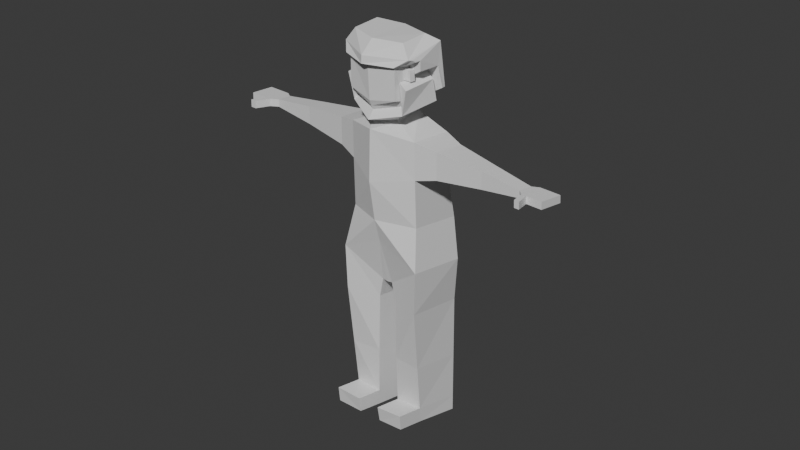 # Source: body2.blend  (saved by Blender 4.2.66; exported with 4.5.12 LTS)
import bpy
from mathutils import Matrix  # noqa: F401  (used for matrix-valued properties, if any)

bpy.ops.wm.read_factory_settings(use_empty=True)
scene = bpy.context.scene
scene.name = 'Scene'

# ---- collections
col_collection = bpy.data.collections.new('Collection'); scene.collection.children.link(col_collection)

# ---- materials (node trees are filled in below, after node groups)
mat_material = bpy.data.materials.new('Material')
mat_material.alpha_threshold = 0.0
mat_material.use_transparent_shadow = False
mat_material.roughness = 0.5
mat_material.line_color = (0.0, 0.0, 0.0, 1.0)

# ---- material node trees
mat_material.use_nodes = True; mat_material.node_tree.nodes.clear()
_N = mat_material.node_tree.nodes; _L = mat_material.node_tree.links
n0 = _N.new('ShaderNodeOutputMaterial'); n0.name = 'Material Output'; n0.location = (300, 300)
n1 = _N.new('ShaderNodeBsdfPrincipled'); n1.name = 'Principled BSDF'; n1.location = (10, 300)
n1.inputs[3].default_value = 1.45
_L.new(n1.outputs[0], n0.inputs[0])
n0.is_active_output = True

# ---- world
world_world = bpy.data.worlds.new('World'); scene.world = world_world
world_world.use_nodes = True; world_world.node_tree.nodes.clear()
_N = world_world.node_tree.nodes; _L = world_world.node_tree.links
n0 = _N.new('ShaderNodeOutputWorld'); n0.name = 'World Output'; n0.location = (300, 300)
n1 = _N.new('ShaderNodeBackground'); n1.name = 'Background'; n1.location = (10, 300)
n1.inputs[0].default_value = (0.05088, 0.05088, 0.05088, 1.0)
_L.new(n1.outputs[0], n0.inputs[0])
n0.is_active_output = True
world_world.color = (0.05088, 0.05088, 0.05088)
world_world.sun_shadow_jitter_overblur = 0.0

# ---- cameras
cam_camera = bpy.data.cameras.new('Camera')
cam_camera.clip_end = 100.0
cam_camera.lens = 110.0
cam_camera.ortho_scale = 7.314
cam_camera.shift_x = -0.1
cam_camera.shift_y = 0.2

# ---- meshes
me_cube = bpy.data.meshes.new('Cube')
me_cube.from_pydata([(0.0, 0.2536, -0.1791), (-0.6697, 0.8936, -0.1609), (0.0, 1.072, -0.1588), (-0.6697, 0.2577, -0.1791), (-0.2473, 0.8235, 1.066), (-0.09912, 0.879, -1.0), (-0.2473, 0.4918, 1.127), (-0.09912, 0.3626, -1.0), (0.0, 0.2774, 0.3449), (-0.6697, 0.9034, 0.4426), (0.0, 1.147, 0.3427), (-0.6697, 0.3634, 0.4426), (0.0, 0.879, -1.011), (0.0, 0.4894, 1.127), (0.0, 0.3626, -1.011), (0.0, 0.8839, 1.055), (-2.74, 0.8067, 0.7305), (-1.886, 0.5044, 0.5676), (-2.744, 0.4997, 0.7286), (-2.744, 0.4997, 0.6334), (-1.046, 0.4329, 0.5036), (-1.046, 0.4329, 0.8562), (-1.035, 0.8269, 0.8603), (-1.035, 0.8269, 0.5077), (-2.629, 0.5528, 0.6334), (-2.629, 0.5528, 0.7286), (-2.624, 0.7414, 0.7305), (-2.624, 0.7414, 0.6352), (-0.7764, 1.0, -0.6872), (-0.7764, 0.282, -0.6963), (0.0, 1.0, -0.4386), (0.0, 0.3003, -0.4491), (-0.09912, 0.879, -1.0), (-0.09912, 0.3626, -1.0), (-0.7764, 1.0, -0.6872), (-0.7764, 0.282, -0.6963), (-0.09912, 0.879, -1.0), (-0.09912, 0.3626, -1.0), (-0.7764, 1.0, -0.6872), (-0.7764, 0.282, -0.6963), (-0.09912, 0.879, -1.0), (-0.09912, 0.3626, -1.0), (-0.7764, 1.0, -0.6872), (-0.7764, 0.282, -0.6963), (-0.09912, 0.879, -1.0), (-0.07499, 0.3626, -1.0), (-0.1721, 0.8816, -1.243), (-0.1721, 0.3653, -1.243), (-0.7435, 1.003, -1.232), (-0.7013, 0.2846, -1.241), (-0.2131, 0.8704, -2.717), (-0.2131, 0.2936, -2.717), (-0.6905, 0.8742, -2.706), (-0.7109, 0.3335, -2.715), (-0.7061, 0.3091, -1.978), (-0.1926, 0.3897, -1.98), (-0.1926, 0.8966, -1.98), (-0.717, 0.9384, -1.969), (-0.7097, 0.3275, -2.533), (-0.6971, 0.8901, -2.523), (-0.208, 0.2833, -2.534), (-0.208, 0.8974, -2.534), (-0.6971, 0.8901, -2.523), (-0.208, 0.7691, -2.534), (-0.6937, 1.218, -2.702), (-0.2162, 1.215, -2.713), (-0.7002, 1.234, -2.52), (-0.2112, 1.242, -2.531), (0.0, 0.2774, 1.0), (-0.6697, 0.3634, 0.9172), (-0.6697, 0.9034, 0.9172), (0.0, 1.119, 1.0), (0.0, 0.9151, 1.224), (0.0, 0.5206, 1.297), (-0.2922, 0.5577, 1.311), (-0.2473, 0.8547, 1.235), (0.0, 1.114, 1.351), (0.0, 0.3534, 1.394), (-0.4717, 0.4286, 1.393), (-0.4699, 1.057, 1.415), (0.0, 1.134, 1.824), (0.0, 1.055, 2.092), (0.0, 0.4057, 2.064), (-0.6936, 0.4159, 1.491), (0.0, 0.3407, 1.492), (-0.4707, 0.8594, 1.658), (-0.4747, 0.9151, 1.642), (0.0, 0.5168, 2.141), (-2.74, 0.8067, 0.6352), (-1.876, 0.7554, 0.5709), (-1.876, 0.7554, 0.7963), (-1.886, 0.5044, 0.7929), (-3.143, 0.5015, 0.7286), (-3.139, 0.8086, 0.7305), (-3.143, 0.5015, 0.6334), (-3.139, 0.8086, 0.6352), (-2.837, 0.8072, 0.6352), (-2.837, 0.8072, 0.7305), (-2.841, 0.5001, 0.7286), (-2.841, 0.5001, 0.6334), (-2.819, 0.9909, 0.7305), (-2.819, 0.9909, 0.6352), (-2.916, 0.9913, 0.7305), (-2.916, 0.9913, 0.6352), (-0.2473, 0.523, 1.296), (-0.2473, 0.8547, 1.235), (-0.4717, 0.9697, 1.398), (0.0, 0.9556, 1.254), (-0.4717, 0.4286, 1.393), (0.0, 1.058, 1.227), (-0.4717, 0.4936, 1.965), (-0.4712, 1.056, 1.833), (0.0, 1.086, 1.281), (0.0, 0.9151, 1.224), (-0.2473, 0.523, 1.296), (-0.2861, 0.8879, 1.264), (-0.4638, 0.916, 1.323), (-0.4814, 0.4782, 1.391), (-0.4863, 0.8686, 1.789), (-0.4747, 0.9329, 1.781), (-0.6144, 0.4935, 1.322), (-0.5144, 0.9794, 1.225), (-0.3243, 0.9523, 1.143), (0.0, 1.142, 1.119), (0.0, 1.051, 1.09), (-0.4084, 0.5739, 1.223), (-0.6229, 0.5527, 1.604), (-0.6196, 0.9926, 1.554), (-0.4717, 0.4936, 1.965), (-0.4717, 1.032, 1.824), (-0.4717, 0.5372, 1.673), (-0.4717, 0.9771, 1.623), (-0.5349, 0.8233, 1.777), (-0.5252, 0.8864, 1.775), (-0.5258, 0.8224, 1.639), (-0.5241, 0.8803, 1.634), (-0.5826, 0.8274, 1.771), (-0.5702, 0.8872, 1.766), (-0.5831, 0.8139, 1.632), (-0.5699, 0.8812, 1.628), (0.0, 0.3534, 1.394), (-0.4717, 0.4286, 1.393), (-0.4717, 0.4936, 1.965), (-0.5067, 1.1, 1.833), (0.0, 1.234, 1.824), (-0.4717, 0.4936, 1.965), (-0.4717, 1.032, 1.824), (-0.4717, 0.4286, 1.393), (-0.4717, 0.5372, 1.673), (-0.4717, 0.9771, 1.623), (-0.4814, 0.4782, 1.391), (-0.487, 0.8326, 1.8), (-0.4754, 0.8969, 1.792), (-0.4714, 0.8234, 1.668), (-0.4754, 0.8792, 1.653), (-0.6936, 0.4809, 2.063), (-0.6659, 0.9848, 1.931), (0.0, 1.227, 1.923), (-0.5096, 0.591, 2.141), (-0.5096, 0.9432, 2.1), (-0.6936, 0.4809, 2.063), (-0.6849, 0.9358, 1.923), (-0.6936, 0.4159, 1.491), (-0.7033, 0.4655, 1.489), (-0.6936, 0.5245, 1.771), (-0.709, 0.82, 1.899), (-0.6973, 0.8843, 1.891), (-0.6933, 0.8108, 1.767)], [], [(4, 6, 104, 105), (8, 68, 69, 11), (70, 9, 23, 22), (28, 1, 2, 30), (3, 11, 9, 1), (1, 9, 10, 2), (9, 70, 71, 10), (5, 12, 14, 7), (29, 3, 1, 28), (31, 0, 3, 29), (0, 8, 11, 3), (22, 23, 89, 90), (97, 96, 95, 93), (26, 27, 88, 16), (20, 21, 91, 17), (89, 17, 24, 27), (9, 11, 20, 23), (69, 70, 22, 21), (11, 69, 21, 20), (27, 24, 19, 88), (91, 90, 26, 25), (90, 89, 27, 26), (17, 91, 25, 24), (14, 31, 29, 7), (5, 28, 30, 12), (7, 5, 32, 33), (28, 29, 35, 34), (29, 7, 33, 35), (28, 5, 32, 34), (5, 7, 37, 36), (29, 28, 38, 39), (7, 29, 39, 37), (5, 28, 38, 36), (37, 39, 43, 41), (36, 37, 41, 40), (39, 38, 42, 43), (36, 38, 42, 40), (40, 41, 47, 46), (41, 40, 44, 45), (60, 58, 53, 51), (43, 42, 48, 49), (42, 40, 46, 48), (41, 43, 49, 47), (50, 51, 53, 52), (61, 60, 51, 50), (58, 59, 52, 53), (59, 61, 67, 66), (48, 46, 56, 57), (49, 48, 57, 54), (46, 47, 55, 56), (47, 49, 54, 55), (57, 56, 61, 59), (54, 57, 59, 58), (56, 55, 60, 61), (55, 54, 58, 60), (59, 61, 63, 62), (66, 67, 65, 64), (52, 59, 66, 64), (50, 52, 64, 65), (61, 50, 65, 67), (13, 6, 69, 68), (6, 4, 70, 69), (4, 15, 71, 70), (117, 130, 126, 120), (15, 4, 105, 72), (6, 13, 73, 104), (115, 74, 125, 122), (104, 73, 77, 108), (116, 109, 123, 121), (80, 111, 143, 144), (76, 79, 111, 80), (128, 110, 142, 145), (129, 119, 152, 146), (130, 117, 150, 148), (108, 77, 140, 141), (25, 26, 16, 18), (24, 25, 18, 19), (70, 69, 11, 9), (21, 22, 90, 91), (23, 20, 17, 89), (94, 92, 93, 95), (98, 97, 93, 92), (99, 98, 92, 94), (96, 99, 94, 95), (88, 19, 99, 96), (19, 18, 98, 99), (18, 16, 97, 98), (88, 96, 103, 101), (100, 101, 103, 102), (96, 97, 102, 103), (97, 16, 100, 102), (16, 88, 101, 100), (114, 75, 105, 104), (75, 113, 72, 105), (112, 106, 79, 76), (113, 112, 76, 72), (78, 114, 104, 108), (117, 78, 147, 150), (128, 78, 108, 110), (106, 129, 111, 79), (107, 109, 112, 113), (74, 115, 75, 114), (115, 107, 113, 75), (109, 116, 106, 112), (117, 74, 114, 78), (85, 118, 132, 134), (111, 129, 146, 143), (116, 131, 129, 106), (124, 122, 121, 123), (121, 120, 126, 127), (122, 125, 120, 121), (74, 117, 120, 125), (107, 115, 122, 124), (109, 107, 124, 123), (131, 116, 121, 127), (130, 131, 127, 126), (118, 85, 153, 151), (86, 119, 129, 131), (131, 130, 148, 149), (133, 135, 139, 137), (86, 85, 134, 135), (119, 86, 135, 133), (118, 119, 133, 132), (139, 138, 136, 137), (132, 133, 137, 136), (134, 132, 136, 138), (135, 134, 138, 139), (78, 128, 145, 147), (153, 148, 164, 167), (148, 150, 163, 164), (144, 143, 156, 157), (146, 152, 166, 161), (145, 142, 155, 160), (151, 153, 167, 165), (143, 146, 161, 156), (153, 154, 149, 148), (141, 140, 84, 83), (147, 145, 160, 162), (110, 108, 141, 142), (86, 131, 149, 154), (119, 118, 151, 152), (85, 86, 154, 153), (81, 159, 158, 87), (83, 84, 82, 155), (87, 158, 155, 82), (158, 159, 156, 155), (159, 81, 157, 156), (161, 160, 155, 156), (164, 163, 162, 160), (165, 167, 164, 160), (165, 160, 161, 166), (142, 141, 83, 155), (150, 147, 162, 163), (152, 151, 165, 166)])
_uv = me_cube.uv_layers.new(name='UVMap')
_uv.uv.foreach_set('vector', [0.8605, 0.5262, 0.8605, 0.724, 0.8605, 0.724, 0.8605, 0.5262, 0.5431, 0.875, 0.625, 0.875, 0.625, 1.0, 0.5431, 1.0, 0.625, 0.25, 0.5431, 0.25, 0.5431, 0.25, 0.625, 0.25, 0.413, 0.25, 0.4509, 0.25, 0.4509, 0.375, 0.413, 0.375, 0.4509, 0.0, 0.5431, 0.0, 0.5431, 0.25, 0.4509, 0.25, 0.4509, 0.25, 0.5431, 0.25, 0.5431, 0.375, 0.4509, 0.375, 0.5431, 0.25, 0.625, 0.25, 0.625, 0.375, 0.5431, 0.375, 0.125, 0.5, 0.25, 0.5, 0.25, 0.75, 0.125, 0.75, 0.413, 0.0, 0.4509, 0.0, 0.4509, 0.25, 0.413, 0.25, 0.413, 0.875, 0.4509, 0.875, 0.4509, 1.0, 0.413, 1.0, 0.4509, 0.875, 0.5431, 0.875, 0.5431, 1.0, 0.4509, 1.0, 0.625, 0.25, 0.5431, 0.25, 0.5431, 0.25, 0.625, 0.25, 0.625, 0.25, 0.5431, 0.25, 0.5431, 0.25, 0.625, 0.25, 0.625, 0.25, 0.5431, 0.25, 0.5431, 0.25, 0.625, 0.25, 0.5431, 1.0, 0.625, 1.0, 0.625, 1.0, 0.5431, 1.0, 0.5431, 0.25, 0.5431, 0.0, 0.5431, 0.0, 0.5431, 0.25, 0.5431, 0.25, 0.5431, 0.0, 0.5431, 0.0, 0.5431, 0.25, 0.875, 0.75, 0.875, 0.5, 0.875, 0.5, 0.875, 0.75, 0.5431, 1.0, 0.625, 1.0, 0.625, 1.0, 0.5431, 1.0, 0.5431, 0.25, 0.5431, 0.0, 0.5431, 0.0, 0.5431, 0.25, 0.875, 0.75, 0.875, 0.5, 0.875, 0.5, 0.875, 0.75, 0.625, 0.25, 0.5431, 0.25, 0.5431, 0.25, 0.625, 0.25, 0.5431, 1.0, 0.625, 1.0, 0.625, 1.0, 0.5431, 1.0, 0.375, 0.875, 0.413, 0.875, 0.413, 1.0, 0.375, 1.0, 0.375, 0.25, 0.413, 0.25, 0.413, 0.375, 0.375, 0.375, 0.125, 0.75, 0.125, 0.5, 0.125, 0.5, 0.125, 0.75, 0.413, 0.25, 0.413, 0.0, 0.413, 0.0, 0.413, 0.25, 0.413, 1.0, 0.375, 1.0, 0.375, 1.0, 0.413, 1.0, 0.413, 0.25, 0.375, 0.25, 0.375, 0.25, 0.413, 0.25, 0.125, 0.5, 0.125, 0.75, 0.125, 0.75, 0.125, 0.5, 0.413, 0.0, 0.413, 0.25, 0.413, 0.25, 0.413, 0.0, 0.375, 1.0, 0.413, 1.0, 0.413, 1.0, 0.375, 1.0, 0.375, 0.25, 0.413, 0.25, 0.413, 0.25, 0.375, 0.25, 0.375, 1.0, 0.413, 1.0, 0.413, 1.0, 0.375, 1.0, 0.125, 0.5, 0.125, 0.75, 0.125, 0.75, 0.125, 0.5, 0.413, 0.0, 0.413, 0.25, 0.413, 0.25, 0.413, 0.0, 0.375, 0.25, 0.413, 0.25, 0.413, 0.25, 0.375, 0.25, 0.125, 0.5, 0.125, 0.75, 0.125, 0.75, 0.125, 0.5, 0.125, 0.75, 0.125, 0.5, 0.125, 0.5, 0.125, 0.75, 0.375, 1.0, 0.413, 1.0, 0.413, 1.0, 0.375, 1.0, 0.413, 0.0, 0.413, 0.25, 0.413, 0.25, 0.413, 0.0, 0.413, 0.25, 0.375, 0.25, 0.375, 0.25, 0.413, 0.25, 0.375, 1.0, 0.413, 1.0, 0.413, 1.0, 0.375, 1.0, 0.375, 0.25, 0.375, 1.0, 0.413, 0.0, 0.413, 0.25, 0.125, 0.5, 0.125, 0.75, 0.125, 0.75, 0.125, 0.5, 0.413, 0.0, 0.413, 0.25, 0.413, 0.25, 0.413, 0.0, 0.413, 0.25, 0.375, 0.25, 0.375, 0.25, 0.413, 0.25, 0.413, 0.25, 0.375, 0.25, 0.375, 0.25, 0.413, 0.25, 0.413, 0.0, 0.413, 0.25, 0.413, 0.25, 0.413, 0.0, 0.125, 0.5, 0.125, 0.75, 0.125, 0.75, 0.125, 0.5, 0.375, 1.0, 0.413, 1.0, 0.413, 1.0, 0.375, 1.0, 0.413, 0.25, 0.375, 0.25, 0.375, 0.25, 0.413, 0.25, 0.413, 0.0, 0.413, 0.25, 0.413, 0.25, 0.413, 0.0, 0.125, 0.5, 0.125, 0.75, 0.125, 0.75, 0.125, 0.5, 0.375, 1.0, 0.413, 1.0, 0.413, 1.0, 0.375, 1.0, 0.413, 0.25, 0.375, 0.25, 0.375, 0.25, 0.413, 0.25, 0.413, 0.25, 0.375, 0.25, 0.375, 0.25, 0.413, 0.25, 0.413, 0.25, 0.413, 0.25, 0.413, 0.25, 0.413, 0.25, 0.375, 0.25, 0.413, 0.25, 0.413, 0.25, 0.375, 0.25, 0.125, 0.5, 0.125, 0.5, 0.125, 0.5, 0.125, 0.5, 0.75, 0.727, 0.8605, 0.724, 0.875, 0.75, 0.75, 0.75, 0.8605, 0.724, 0.8605, 0.5262, 0.875, 0.5, 0.875, 0.75, 0.8605, 0.5262, 0.75, 0.5234, 0.75, 0.5, 0.875, 0.5, 0.8605, 0.7059, 0.8605, 0.7059, 0.8605, 0.7059, 0.8605, 0.7059, 0.75, 0.5234, 0.8605, 0.5262, 0.8605, 0.5262, 0.75, 0.5234, 0.8605, 0.724, 0.75, 0.727, 0.75, 0.727, 0.8605, 0.724, 0.8552, 0.5261, 0.8605, 0.6979, 0.8605, 0.6979, 0.8552, 0.5261, 0.8605, 0.724, 0.75, 0.727, 0.75, 0.727, 0.8605, 0.724, 0.8605, 0.5443, 0.7634, 0.5237, 0.7634, 0.5237, 0.8605, 0.5443, 0.75, 0.5234, 0.8605, 0.5262, 0.8605, 0.5262, 0.75, 0.5234, 0.75, 0.5234, 0.8605, 0.5262, 0.8605, 0.5262, 0.75, 0.5234, 0.8605, 0.724, 0.8605, 0.724, 0.8605, 0.724, 0.8605, 0.724, 0.8605, 0.5262, 0.8605, 0.5727, 0.8605, 0.5727, 0.8605, 0.5262, 0.8605, 0.7059, 0.8605, 0.7059, 0.8605, 0.7059, 0.8605, 0.7059, 0.8605, 0.724, 0.75, 0.727, 0.75, 0.727, 0.8605, 0.724, 0.875, 0.75, 0.875, 0.5, 0.875, 0.5, 0.875, 0.75, 0.5431, 1.0, 0.625, 1.0, 0.625, 1.0, 0.5431, 1.0, 0.875, 0.5, 0.0, 0.0, 0.5431, 0.0, 0.0, 0.0, 0.875, 0.75, 0.875, 0.5, 0.875, 0.5, 0.875, 0.75, 0.5431, 0.25, 0.5431, 0.0, 0.5431, 0.0, 0.5431, 0.25, 0.5431, 1.0, 0.625, 1.0, 0.875, 0.5, 0.5431, 0.25, 0.875, 0.75, 0.875, 0.5, 0.875, 0.5, 0.875, 0.75, 0.5431, 1.0, 0.625, 1.0, 0.625, 1.0, 0.5431, 1.0, 0.5431, 0.25, 0.5431, 0.0, 0.5431, 0.0, 0.5431, 0.25, 0.5431, 0.25, 0.5431, 0.0, 0.5431, 0.0, 0.5431, 0.25, 0.5431, 1.0, 0.625, 1.0, 0.625, 1.0, 0.5431, 1.0, 0.875, 0.75, 0.875, 0.5, 0.875, 0.5, 0.875, 0.75, 0.5431, 0.25, 0.5431, 0.25, 0.5431, 0.25, 0.5431, 0.25, 0.625, 0.25, 0.5431, 0.25, 0.5431, 0.25, 0.625, 0.25, 0.5431, 0.25, 0.625, 0.25, 0.625, 0.25, 0.5431, 0.25, 0.875, 0.5, 0.875, 0.5, 0.875, 0.5, 0.875, 0.5, 0.625, 0.25, 0.5431, 0.25, 0.5431, 0.25, 0.625, 0.25, 0.8605, 0.724, 0.8605, 0.5262, 0.8605, 0.5262, 0.8605, 0.724, 0.8605, 0.5262, 0.75, 0.5234, 0.75, 0.5234, 0.8605, 0.5262, 0.75, 0.5234, 0.8605, 0.5262, 0.8605, 0.5262, 0.75, 0.5234, 0.75, 0.5234, 0.75, 0.5234, 0.75, 0.5234, 0.75, 0.5234, 0.8605, 0.724, 0.8605, 0.724, 0.8605, 0.724, 0.8605, 0.724, 0.8605, 0.7059, 0.8605, 0.724, 0.8605, 0.724, 0.8605, 0.7059, 0.8605, 0.724, 0.8605, 0.724, 0.8605, 0.724, 0.8605, 0.724, 0.8605, 0.5262, 0.8605, 0.5262, 0.8605, 0.5262, 0.8605, 0.5262, 0.7675, 0.5238, 0.7634, 0.5237, 0.75, 0.5234, 0.75, 0.5234, 0.8605, 0.6979, 0.8552, 0.5261, 0.8605, 0.5262, 0.8605, 0.724, 0.8552, 0.5261, 0.7675, 0.5238, 0.75, 0.5234, 0.8605, 0.5262, 0.7634, 0.5237, 0.8605, 0.5443, 0.8605, 0.5262, 0.75, 0.5234, 0.8605, 0.7059, 0.8605, 0.6979, 0.8605, 0.724, 0.8605, 0.724, 0.8605, 0.6719, 0.8605, 0.6762, 0.8605, 0.6762, 0.8605, 0.6719, 0.8605, 0.5262, 0.8605, 0.5262, 0.8605, 0.5262, 0.8605, 0.5262, 0.8605, 0.5443, 0.8605, 0.5443, 0.8605, 0.5262, 0.8605, 0.5262, 0.7675, 0.5238, 0.8552, 0.5261, 0.8605, 0.5443, 0.7634, 0.5237, 0.8605, 0.5443, 0.8605, 0.7059, 0.8605, 0.7059, 0.8605, 0.5443, 0.8552, 0.5261, 0.8605, 0.6979, 0.8605, 0.7059, 0.8605, 0.5443, 0.8605, 0.6979, 0.8605, 0.7059, 0.8605, 0.7059, 0.8605, 0.6979, 0.7675, 0.5238, 0.8552, 0.5261, 0.8552, 0.5261, 0.7675, 0.5238, 0.7634, 0.5237, 0.7675, 0.5238, 0.7675, 0.5238, 0.7634, 0.5237, 0.8605, 0.5443, 0.8605, 0.5443, 0.8605, 0.5443, 0.8605, 0.5443, 0.8605, 0.7059, 0.8605, 0.5443, 0.8605, 0.5443, 0.8605, 0.7059, 0.8605, 0.6762, 0.8605, 0.6719, 0.8605, 0.6719, 0.8605, 0.6762, 0.8605, 0.5771, 0.8605, 0.5727, 0.8605, 0.5262, 0.8605, 0.5443, 0.8605, 0.5443, 0.8605, 0.7059, 0.8605, 0.7059, 0.8605, 0.5443, 0.8605, 0.5727, 0.8605, 0.5771, 0.8605, 0.5771, 0.8605, 0.5727, 0.8605, 0.5771, 0.8605, 0.6719, 0.8605, 0.6719, 0.8605, 0.5771, 0.8605, 0.5727, 0.8605, 0.5771, 0.8605, 0.5771, 0.8605, 0.5727, 0.8605, 0.6762, 0.8605, 0.5727, 0.8605, 0.5727, 0.8605, 0.6762, 0.8605, 0.5771, 0.8605, 0.6719, 0.8605, 0.6762, 0.8605, 0.5727, 0.8605, 0.6762, 0.8605, 0.5727, 0.8605, 0.5727, 0.8605, 0.6762, 0.8605, 0.6719, 0.8605, 0.6762, 0.8605, 0.6762, 0.8605, 0.6719, 0.8605, 0.5771, 0.8605, 0.6719, 0.8605, 0.6719, 0.8605, 0.5771, 0.8605, 0.724, 0.8605, 0.724, 0.8605, 0.724, 0.8605, 0.724, 0.8605, 0.6719, 0.8605, 0.7059, 0.8605, 0.7059, 0.8605, 0.6719, 0.8605, 0.7059, 0.8605, 0.7059, 0.8605, 0.7059, 0.8605, 0.7059, 0.75, 0.5234, 0.8605, 0.5262, 0.8605, 0.5262, 0.75, 0.5234, 0.8605, 0.5262, 0.8605, 0.5727, 0.8605, 0.5727, 0.8605, 0.5262, 0.8605, 0.724, 0.8605, 0.724, 0.8605, 0.724, 0.8605, 0.724, 0.8605, 0.6762, 0.8605, 0.6719, 0.8605, 0.6719, 0.8605, 0.6762, 0.8605, 0.5262, 0.8605, 0.5262, 0.8605, 0.5262, 0.8605, 0.5262, 0.8605, 0.6719, 0.8605, 0.5771, 0.8605, 0.5443, 0.8605, 0.7059, 0.8605, 0.724, 0.75, 0.727, 0.75, 0.727, 0.8605, 0.724, 0.8605, 0.724, 0.8605, 0.724, 0.8605, 0.724, 0.8605, 0.724, 0.8605, 0.724, 0.8605, 0.724, 0.8605, 0.724, 0.8605, 0.724, 0.8605, 0.5771, 0.8605, 0.5443, 0.8605, 0.5443, 0.8605, 0.5771, 0.8605, 0.5727, 0.8605, 0.6762, 0.8605, 0.6762, 0.8605, 0.5727, 0.8605, 0.6719, 0.8605, 0.5771, 0.8605, 0.5771, 0.8605, 0.6719, 0.75, 0.5582, 0.8296, 0.5649, 0.8296, 0.687, 0.75, 0.6945, 0.8605, 0.724, 0.75, 0.727, 0.75, 0.727, 0.8605, 0.724, 0.75, 0.6945, 0.8296, 0.687, 0.8605, 0.724, 0.75, 0.727, 0.8296, 0.687, 0.8296, 0.5649, 0.8605, 0.5262, 0.8605, 0.724, 0.8296, 0.5649, 0.75, 0.5582, 0.75, 0.5234, 0.8605, 0.5262, 0.8605, 0.5262, 0.8605, 0.724, 0.8605, 0.724, 0.8605, 0.5262, 0.8605, 0.7059, 0.8605, 0.7059, 0.8605, 0.724, 0.8605, 0.724, 0.8605, 0.6762, 0.8605, 0.6719, 0.8605, 0.7059, 0.8605, 0.724, 0.8605, 0.6762, 0.8605, 0.724, 0.8605, 0.5262, 0.8605, 0.5727, 0.8605, 0.724, 0.8605, 0.724, 0.8605, 0.724, 0.8605, 0.724, 0.8605, 0.7059, 0.8605, 0.724, 0.8605, 0.724, 0.8605, 0.7059, 0.8605, 0.5727, 0.8605, 0.6762, 0.8605, 0.6762, 0.8605, 0.5727])
me_cube.materials.append(mat_material)
me_cube.use_mirror_vertex_groups = False
me_cube.update()

# ---- objects
ob_cube = bpy.data.objects.new('Cube', me_cube)
ob_camera = bpy.data.objects.new('Camera', cam_camera)

# ---- transforms, parenting, visibility, modifiers, constraints
ob_cube.location = (0.0, -0.2387, 0.9866)
ob_cube.rotation_euler = (0.0, -0.0, -3.125)
ob_cube.scale = (0.2882, 0.3504, 0.361)
ob_cube.lock_rotations_4d = False
ob_cube.empty_display_type = 'ARROWS'
ob_cube.lineart.crease_threshold = 0.0
_m = ob_cube.modifiers.new('Mirror', 'MIRROR')
_m.use_clip = True
ob_camera.location = (7.359, -6.926, 4.958)
ob_camera.rotation_euler = (1.109, 0.0, 0.8149)
ob_camera.lock_rotations_4d = False
ob_camera.empty_display_type = 'ARROWS'
ob_camera.color = (0.0, 0.0, 0.0, 0.0)
ob_camera.display_type = 'WIRE'
ob_camera.lineart.crease_threshold = 0.0

# ---- collection membership
col_collection.objects.link(ob_cube)
col_collection.objects.link(ob_camera)

# ---- scene / render settings (as saved in the file)
scene.camera = ob_camera
scene.frame_start = 1; scene.frame_end = 250; scene.frame_set(11)
scene.render.engine = 'BLENDER_EEVEE_NEXT'
bpy.context.view_layer.update()

# ---- added for rendering (the .blend has no usable light): sun
light_auto_sun = bpy.data.lights.new('AutoSun', 'SUN')
light_auto_sun.energy = 3.0
light_auto_sun.angle = 0.0523599
ob_auto_sun = bpy.data.objects.new('AutoSun', light_auto_sun)
scene.collection.objects.link(ob_auto_sun)
ob_auto_sun.rotation_euler = (0.872665, 0.174533, 0.523599)
bpy.context.view_layer.update()
